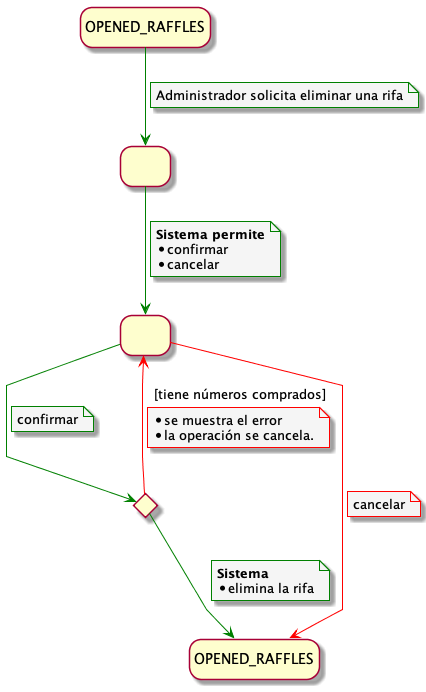

The diagram above was rendered by PlantUML. Its source (embedded in the PNG):
@startuml RemoveRaffleUseCase

!include ../../../../config/config.puml


state INITIAL as "OPENED_RAFFLES"
state END as "OPENED_RAFFLES"
state C <<choice>>
state 1 as " "
state 2 as " "

INITIAL --> 1 
note on link
Administrador solicita eliminar una rifa
end note

1 --> 2 
note on link 
 <b>Sistema permite</b>
 * confirmar
 * cancelar
end note

2 -down[#red]-> END
note on link
cancelar
end note 

2 -down-> C 
note on link
confirmar
end note 

C -down-> END
note on link
<b>Sistema</b> 
* elimina la rifa
end note 

C -down[#red]-> 2 : [tiene números comprados]
note on link
* se muestra el error
* la operación se cancela.
end note 


@enduml